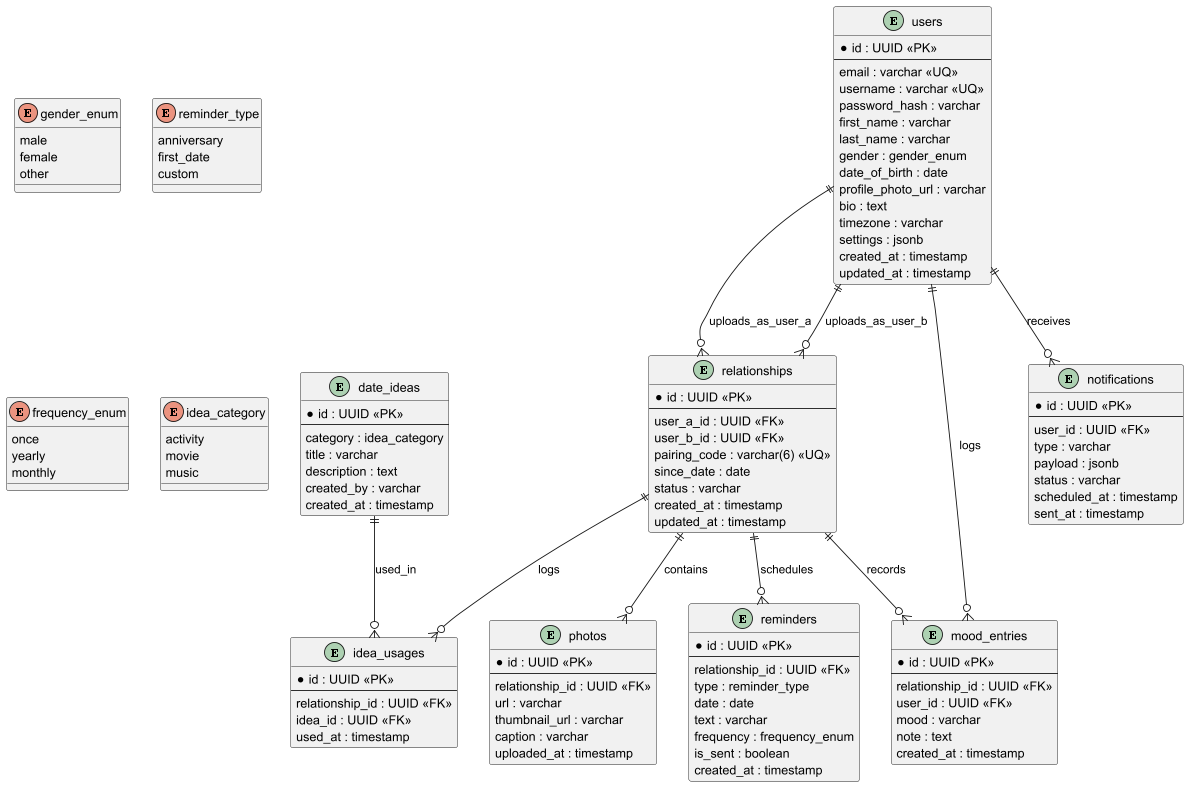

The diagram above was rendered by PlantUML. Its source (embedded in the PNG):
@startuml
' Enum definitions
enum gender_enum {
    male
    female
    other
}

enum reminder_type {
    anniversary
    first_date
    custom
}

enum frequency_enum {
    once
    yearly
    monthly
}

enum idea_category {
    activity
    movie
    music
}

entity users {
  *id : UUID <<PK>>
  --
  email : varchar <<UQ>>
  username : varchar <<UQ>>
  password_hash : varchar
  first_name : varchar
  last_name : varchar
  gender : gender_enum
  date_of_birth : date
  profile_photo_url : varchar
  bio : text
  timezone : varchar
  settings : jsonb
  created_at : timestamp
  updated_at : timestamp
}

entity relationships {
  *id : UUID <<PK>>
  --
  user_a_id : UUID <<FK>>
  user_b_id : UUID <<FK>>
  pairing_code : varchar(6) <<UQ>>
  since_date : date
  status : varchar
  created_at : timestamp
  updated_at : timestamp
}

entity photos {
  *id : UUID <<PK>>
  --
  relationship_id : UUID <<FK>>
  url : varchar
  thumbnail_url : varchar
  caption : varchar
  uploaded_at : timestamp
}

entity reminders {
  *id : UUID <<PK>>
  --
  relationship_id : UUID <<FK>>
  type : reminder_type
  date : date
  text : varchar
  frequency : frequency_enum
  is_sent : boolean
  created_at : timestamp
}

entity date_ideas {
  *id : UUID <<PK>>
  --
  category : idea_category
  title : varchar
  description : text
  created_by : varchar
  created_at : timestamp
}

entity idea_usages {
  *id : UUID <<PK>>
  --
  relationship_id : UUID <<FK>>
  idea_id : UUID <<FK>>
  used_at : timestamp
}

entity mood_entries {
  *id : UUID <<PK>>
  --
  relationship_id : UUID <<FK>>
  user_id : UUID <<FK>>
  mood : varchar
  note : text
  created_at : timestamp
}

entity notifications {
  *id : UUID <<PK>>
  --
  user_id : UUID <<FK>>
  type : varchar
  payload : jsonb
  status : varchar
  scheduled_at : timestamp
  sent_at : timestamp
}

' Relationships
users ||--o{ relationships : uploads_as_user_a
users ||--o{ relationships : uploads_as_user_b
relationships ||--o{ photos : contains
relationships ||--o{ reminders : schedules
relationships ||--o{ idea_usages : logs
relationships ||--o{ mood_entries : records
users ||--o{ mood_entries : logs
users ||--o{ notifications : receives

date_ideas ||--o{ idea_usages : used_in

@enduml